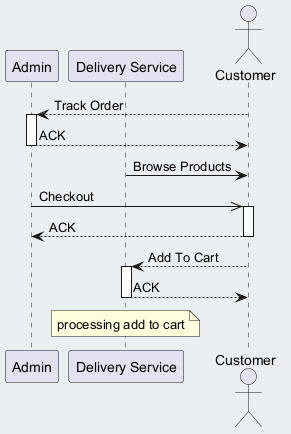

The diagram above was rendered by PlantUML. Its source (embedded in the PNG):
@startuml
skinparam backgroundColor #ECEFF1
skinparam classBackgroundColor #FFFFFF
skinparam classBorderColor #455A64
participant "Admin" as A
participant "Delivery Service" as DS
actor "Customer" as C
C --> A : Track Order
activate A
A --> C : ACK
deactivate A
DS -> C : Browse Products
A ->> C : Checkout
activate C
C --> A : ACK
deactivate C
C --> DS : Add To Cart
activate DS
DS --> C : ACK
deactivate DS
note over DS : processing add to cart
@enduml